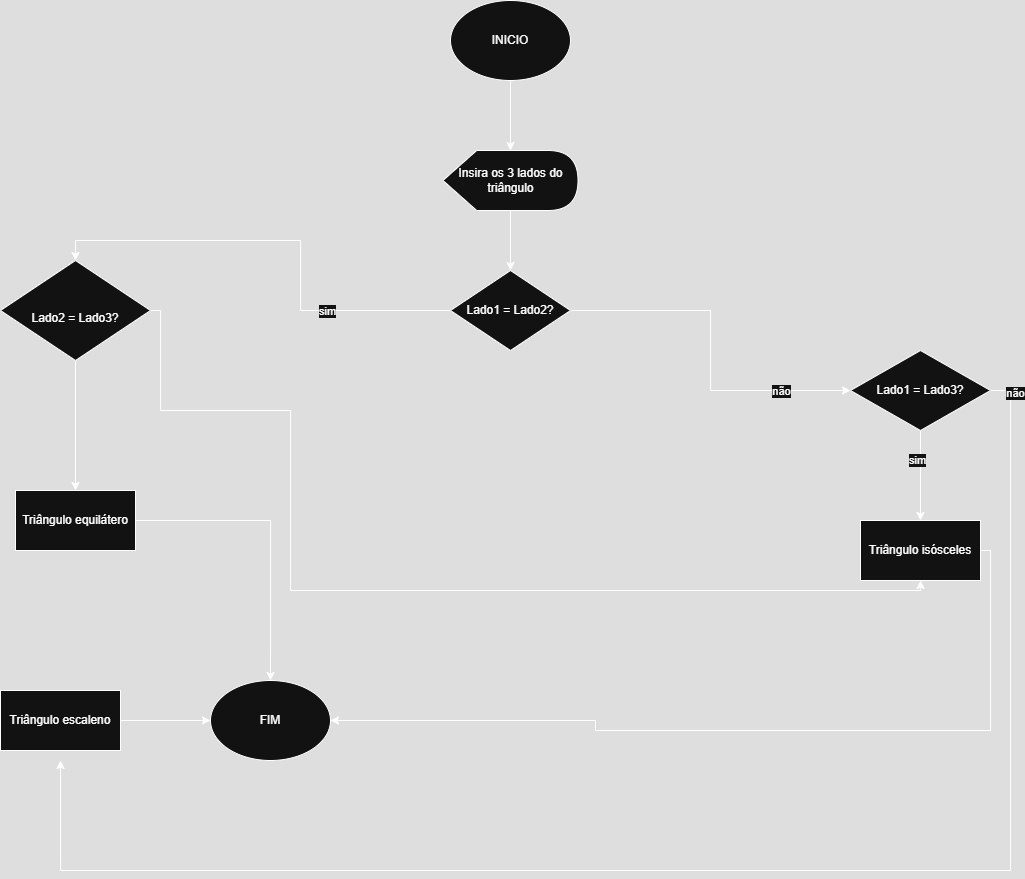

The diagram above was exported from draw.io. Its source (the exported page's mxGraphModel, read from the mxfile embedded in the PNG):
<mxGraphModel dx="2127" dy="1022" grid="1" gridSize="10" guides="1" tooltips="1" connect="1" arrows="1" fold="1" page="1" pageScale="1" pageWidth="827" pageHeight="1169" math="0" shadow="0">
  <root>
    <mxCell id="0" />
    <mxCell id="1" parent="0" />
    <mxCell id="hQn-2B3aX7DHCoqCVHq3-3" style="edgeStyle=orthogonalEdgeStyle;rounded=0;orthogonalLoop=1;jettySize=auto;html=1;" edge="1" parent="1" source="hQn-2B3aX7DHCoqCVHq3-1" target="hQn-2B3aX7DHCoqCVHq3-2">
      <mxGeometry relative="1" as="geometry" />
    </mxCell>
    <mxCell id="hQn-2B3aX7DHCoqCVHq3-1" value="INICIO" style="ellipse;whiteSpace=wrap;html=1;" vertex="1" parent="1">
      <mxGeometry x="240" y="40" width="120" height="80" as="geometry" />
    </mxCell>
    <mxCell id="hQn-2B3aX7DHCoqCVHq3-5" value="" style="edgeStyle=orthogonalEdgeStyle;rounded=0;orthogonalLoop=1;jettySize=auto;html=1;" edge="1" parent="1" source="hQn-2B3aX7DHCoqCVHq3-2" target="hQn-2B3aX7DHCoqCVHq3-4">
      <mxGeometry relative="1" as="geometry" />
    </mxCell>
    <mxCell id="hQn-2B3aX7DHCoqCVHq3-2" value="&lt;div&gt;Insira os 3 lados do&lt;/div&gt;&lt;div&gt;triângulo&lt;/div&gt;" style="shape=display;whiteSpace=wrap;html=1;" vertex="1" parent="1">
      <mxGeometry x="232.5" y="190" width="135" height="60" as="geometry" />
    </mxCell>
    <mxCell id="hQn-2B3aX7DHCoqCVHq3-6" style="edgeStyle=orthogonalEdgeStyle;rounded=0;orthogonalLoop=1;jettySize=auto;html=1;entryX=0.5;entryY=0;entryDx=0;entryDy=0;" edge="1" parent="1" source="hQn-2B3aX7DHCoqCVHq3-4" target="hQn-2B3aX7DHCoqCVHq3-7">
      <mxGeometry relative="1" as="geometry">
        <mxPoint x="-60" y="350" as="targetPoint" />
      </mxGeometry>
    </mxCell>
    <mxCell id="hQn-2B3aX7DHCoqCVHq3-22" value="sim" style="edgeLabel;html=1;align=center;verticalAlign=middle;resizable=0;points=[];" vertex="1" connectable="0" parent="hQn-2B3aX7DHCoqCVHq3-6">
      <mxGeometry x="-0.4694" relative="1" as="geometry">
        <mxPoint as="offset" />
      </mxGeometry>
    </mxCell>
    <mxCell id="hQn-2B3aX7DHCoqCVHq3-12" value="" style="edgeStyle=orthogonalEdgeStyle;rounded=0;orthogonalLoop=1;jettySize=auto;html=1;" edge="1" parent="1" source="hQn-2B3aX7DHCoqCVHq3-4" target="hQn-2B3aX7DHCoqCVHq3-11">
      <mxGeometry relative="1" as="geometry" />
    </mxCell>
    <mxCell id="hQn-2B3aX7DHCoqCVHq3-23" value="não" style="edgeLabel;html=1;align=center;verticalAlign=middle;resizable=0;points=[];" vertex="1" connectable="0" parent="hQn-2B3aX7DHCoqCVHq3-12">
      <mxGeometry x="0.3955" y="-8" relative="1" as="geometry">
        <mxPoint x="39" y="-8" as="offset" />
      </mxGeometry>
    </mxCell>
    <mxCell id="hQn-2B3aX7DHCoqCVHq3-4" value="Lado1 = Lado2?" style="rhombus;whiteSpace=wrap;html=1;" vertex="1" parent="1">
      <mxGeometry x="240" y="310" width="120" height="80" as="geometry" />
    </mxCell>
    <mxCell id="hQn-2B3aX7DHCoqCVHq3-10" value="" style="edgeStyle=orthogonalEdgeStyle;rounded=0;orthogonalLoop=1;jettySize=auto;html=1;" edge="1" parent="1" source="hQn-2B3aX7DHCoqCVHq3-7" target="hQn-2B3aX7DHCoqCVHq3-9">
      <mxGeometry relative="1" as="geometry" />
    </mxCell>
    <mxCell id="hQn-2B3aX7DHCoqCVHq3-21" style="edgeStyle=orthogonalEdgeStyle;rounded=0;orthogonalLoop=1;jettySize=auto;html=1;exitX=1;exitY=0.5;exitDx=0;exitDy=0;" edge="1" parent="1" source="hQn-2B3aX7DHCoqCVHq3-7" target="hQn-2B3aX7DHCoqCVHq3-13">
      <mxGeometry relative="1" as="geometry">
        <mxPoint x="710" y="630" as="targetPoint" />
        <Array as="points">
          <mxPoint x="-50" y="350" />
          <mxPoint x="-50" y="450" />
          <mxPoint x="80" y="450" />
          <mxPoint x="80" y="630" />
          <mxPoint x="710" y="630" />
        </Array>
      </mxGeometry>
    </mxCell>
    <mxCell id="hQn-2B3aX7DHCoqCVHq3-7" value="&lt;div&gt;&lt;br&gt;&lt;/div&gt;&lt;div&gt;Lado2 = Lado3?&lt;/div&gt;" style="rhombus;whiteSpace=wrap;html=1;" vertex="1" parent="1">
      <mxGeometry x="-210" y="300" width="150" height="100" as="geometry" />
    </mxCell>
    <mxCell id="hQn-2B3aX7DHCoqCVHq3-16" style="edgeStyle=orthogonalEdgeStyle;rounded=0;orthogonalLoop=1;jettySize=auto;html=1;entryX=0.5;entryY=0;entryDx=0;entryDy=0;" edge="1" parent="1" source="hQn-2B3aX7DHCoqCVHq3-9" target="hQn-2B3aX7DHCoqCVHq3-15">
      <mxGeometry relative="1" as="geometry">
        <mxPoint x="60" y="710" as="targetPoint" />
      </mxGeometry>
    </mxCell>
    <mxCell id="hQn-2B3aX7DHCoqCVHq3-9" value="Triângulo equilátero" style="whiteSpace=wrap;html=1;" vertex="1" parent="1">
      <mxGeometry x="-195" y="530" width="120" height="60" as="geometry" />
    </mxCell>
    <mxCell id="hQn-2B3aX7DHCoqCVHq3-14" value="" style="edgeStyle=orthogonalEdgeStyle;rounded=0;orthogonalLoop=1;jettySize=auto;html=1;" edge="1" parent="1" source="hQn-2B3aX7DHCoqCVHq3-11" target="hQn-2B3aX7DHCoqCVHq3-13">
      <mxGeometry relative="1" as="geometry" />
    </mxCell>
    <mxCell id="hQn-2B3aX7DHCoqCVHq3-25" value="sim" style="edgeLabel;html=1;align=center;verticalAlign=middle;resizable=0;points=[];" vertex="1" connectable="0" parent="hQn-2B3aX7DHCoqCVHq3-14">
      <mxGeometry x="-0.3455" y="-4" relative="1" as="geometry">
        <mxPoint as="offset" />
      </mxGeometry>
    </mxCell>
    <mxCell id="hQn-2B3aX7DHCoqCVHq3-19" style="edgeStyle=orthogonalEdgeStyle;rounded=0;orthogonalLoop=1;jettySize=auto;html=1;" edge="1" parent="1" source="hQn-2B3aX7DHCoqCVHq3-11">
      <mxGeometry relative="1" as="geometry">
        <mxPoint x="-150" y="800" as="targetPoint" />
        <Array as="points">
          <mxPoint x="800" y="430" />
          <mxPoint x="800" y="910" />
          <mxPoint x="-150" y="910" />
        </Array>
      </mxGeometry>
    </mxCell>
    <mxCell id="hQn-2B3aX7DHCoqCVHq3-24" value="não" style="edgeLabel;html=1;align=center;verticalAlign=middle;resizable=0;points=[];" vertex="1" connectable="0" parent="hQn-2B3aX7DHCoqCVHq3-19">
      <mxGeometry x="-0.9714" y="4" relative="1" as="geometry">
        <mxPoint as="offset" />
      </mxGeometry>
    </mxCell>
    <mxCell id="hQn-2B3aX7DHCoqCVHq3-11" value="Lado1 = Lado3?" style="rhombus;whiteSpace=wrap;html=1;" vertex="1" parent="1">
      <mxGeometry x="640" y="390" width="140" height="80" as="geometry" />
    </mxCell>
    <mxCell id="hQn-2B3aX7DHCoqCVHq3-20" style="edgeStyle=orthogonalEdgeStyle;rounded=0;orthogonalLoop=1;jettySize=auto;html=1;entryX=1;entryY=0.5;entryDx=0;entryDy=0;" edge="1" parent="1" source="hQn-2B3aX7DHCoqCVHq3-13" target="hQn-2B3aX7DHCoqCVHq3-15">
      <mxGeometry relative="1" as="geometry">
        <mxPoint x="780" y="660" as="targetPoint" />
        <Array as="points">
          <mxPoint x="780" y="590" />
          <mxPoint x="780" y="770" />
          <mxPoint x="385" y="770" />
          <mxPoint x="385" y="760" />
        </Array>
      </mxGeometry>
    </mxCell>
    <mxCell id="hQn-2B3aX7DHCoqCVHq3-13" value="Triângulo isósceles" style="whiteSpace=wrap;html=1;" vertex="1" parent="1">
      <mxGeometry x="650" y="560" width="120" height="60" as="geometry" />
    </mxCell>
    <mxCell id="hQn-2B3aX7DHCoqCVHq3-15" value="FIM" style="ellipse;whiteSpace=wrap;html=1;movable=1;resizable=1;rotatable=1;deletable=1;editable=1;locked=0;connectable=1;" vertex="1" parent="1">
      <mxGeometry y="720" width="120" height="80" as="geometry" />
    </mxCell>
    <mxCell id="hQn-2B3aX7DHCoqCVHq3-18" style="edgeStyle=orthogonalEdgeStyle;rounded=0;orthogonalLoop=1;jettySize=auto;html=1;entryX=0;entryY=0.5;entryDx=0;entryDy=0;" edge="1" parent="1" source="hQn-2B3aX7DHCoqCVHq3-17" target="hQn-2B3aX7DHCoqCVHq3-15">
      <mxGeometry relative="1" as="geometry" />
    </mxCell>
    <mxCell id="hQn-2B3aX7DHCoqCVHq3-17" value="Triângulo escaleno" style="rounded=0;whiteSpace=wrap;html=1;" vertex="1" parent="1">
      <mxGeometry x="-210" y="730" width="120" height="60" as="geometry" />
    </mxCell>
  </root>
</mxGraphModel>